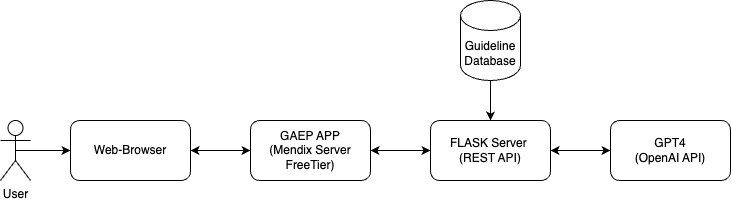

The diagram above was exported from draw.io. Its source (the exported page's mxGraphModel, read from the mxfile embedded in the PNG):
<mxGraphModel dx="954" dy="674" grid="1" gridSize="10" guides="1" tooltips="1" connect="1" arrows="1" fold="1" page="1" pageScale="1" pageWidth="827" pageHeight="1169" math="0" shadow="0">
  <root>
    <mxCell id="0" />
    <mxCell id="1" parent="0" />
    <mxCell id="zLzA3tC6gR9xF-vtXXjW-11" style="edgeStyle=orthogonalEdgeStyle;rounded=0;orthogonalLoop=1;jettySize=auto;html=1;exitX=0.5;exitY=0.5;exitDx=0;exitDy=0;exitPerimeter=0;entryX=0;entryY=0.5;entryDx=0;entryDy=0;" edge="1" parent="1" source="zLzA3tC6gR9xF-vtXXjW-1" target="zLzA3tC6gR9xF-vtXXjW-2">
      <mxGeometry relative="1" as="geometry" />
    </mxCell>
    <mxCell id="zLzA3tC6gR9xF-vtXXjW-1" value="User" style="shape=umlActor;verticalLabelPosition=bottom;verticalAlign=top;html=1;outlineConnect=0;" vertex="1" parent="1">
      <mxGeometry x="80" y="290" width="30" height="60" as="geometry" />
    </mxCell>
    <mxCell id="zLzA3tC6gR9xF-vtXXjW-4" style="edgeStyle=orthogonalEdgeStyle;rounded=0;orthogonalLoop=1;jettySize=auto;html=1;exitX=1;exitY=0.5;exitDx=0;exitDy=0;entryX=0;entryY=0.5;entryDx=0;entryDy=0;startArrow=classic;startFill=1;" edge="1" parent="1" source="zLzA3tC6gR9xF-vtXXjW-2" target="zLzA3tC6gR9xF-vtXXjW-3">
      <mxGeometry relative="1" as="geometry" />
    </mxCell>
    <mxCell id="zLzA3tC6gR9xF-vtXXjW-2" value="Web-Browser" style="rounded=1;whiteSpace=wrap;html=1;" vertex="1" parent="1">
      <mxGeometry x="150" y="290" width="120" height="60" as="geometry" />
    </mxCell>
    <mxCell id="zLzA3tC6gR9xF-vtXXjW-6" style="edgeStyle=orthogonalEdgeStyle;rounded=0;orthogonalLoop=1;jettySize=auto;html=1;exitX=1;exitY=0.5;exitDx=0;exitDy=0;entryX=0;entryY=0.5;entryDx=0;entryDy=0;endArrow=classic;endFill=1;startArrow=classic;startFill=1;" edge="1" parent="1" source="zLzA3tC6gR9xF-vtXXjW-3" target="zLzA3tC6gR9xF-vtXXjW-5">
      <mxGeometry relative="1" as="geometry" />
    </mxCell>
    <mxCell id="zLzA3tC6gR9xF-vtXXjW-3" value="&lt;div&gt;GAEP APP&lt;/div&gt;&lt;div&gt;(&lt;span style=&quot;background-color: initial;&quot;&gt;Mendix Server FreeTier)&lt;/span&gt;&lt;/div&gt;" style="rounded=1;whiteSpace=wrap;html=1;" vertex="1" parent="1">
      <mxGeometry x="330" y="290" width="120" height="60" as="geometry" />
    </mxCell>
    <mxCell id="zLzA3tC6gR9xF-vtXXjW-10" style="edgeStyle=orthogonalEdgeStyle;rounded=0;orthogonalLoop=1;jettySize=auto;html=1;exitX=1;exitY=0.5;exitDx=0;exitDy=0;entryX=0;entryY=0.5;entryDx=0;entryDy=0;startArrow=classic;startFill=1;" edge="1" parent="1" source="zLzA3tC6gR9xF-vtXXjW-5" target="zLzA3tC6gR9xF-vtXXjW-9">
      <mxGeometry relative="1" as="geometry" />
    </mxCell>
    <mxCell id="zLzA3tC6gR9xF-vtXXjW-5" value="FLASK Server&amp;nbsp;&lt;div&gt;(REST API)&lt;/div&gt;" style="rounded=1;whiteSpace=wrap;html=1;" vertex="1" parent="1">
      <mxGeometry x="510" y="290" width="120" height="60" as="geometry" />
    </mxCell>
    <mxCell id="zLzA3tC6gR9xF-vtXXjW-8" style="edgeStyle=orthogonalEdgeStyle;rounded=0;orthogonalLoop=1;jettySize=auto;html=1;exitX=0.5;exitY=1;exitDx=0;exitDy=0;exitPerimeter=0;entryX=0.5;entryY=0;entryDx=0;entryDy=0;" edge="1" parent="1" source="zLzA3tC6gR9xF-vtXXjW-7" target="zLzA3tC6gR9xF-vtXXjW-5">
      <mxGeometry relative="1" as="geometry" />
    </mxCell>
    <mxCell id="zLzA3tC6gR9xF-vtXXjW-7" value="Guideline&lt;div&gt;Database&lt;/div&gt;" style="shape=cylinder3;whiteSpace=wrap;html=1;boundedLbl=1;backgroundOutline=1;size=15;" vertex="1" parent="1">
      <mxGeometry x="540" y="170" width="60" height="80" as="geometry" />
    </mxCell>
    <mxCell id="zLzA3tC6gR9xF-vtXXjW-9" value="GPT4&lt;div&gt;(OpenAI API)&lt;/div&gt;" style="rounded=1;whiteSpace=wrap;html=1;" vertex="1" parent="1">
      <mxGeometry x="690" y="290" width="120" height="60" as="geometry" />
    </mxCell>
  </root>
</mxGraphModel>